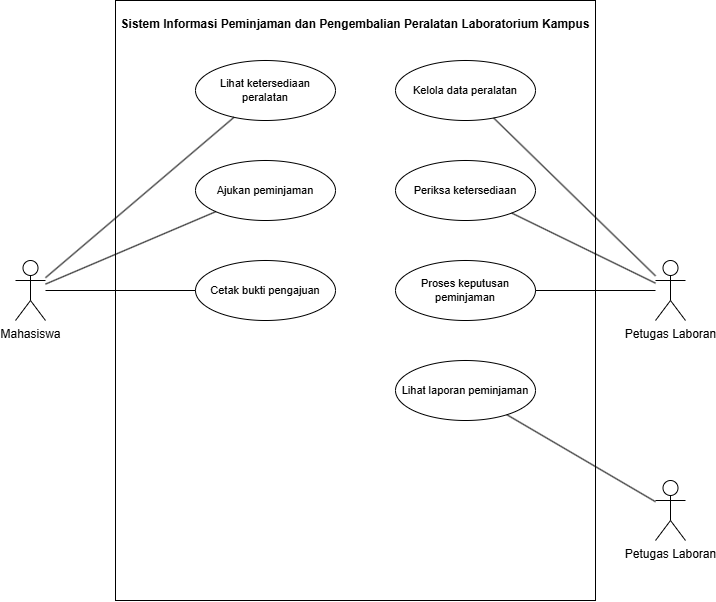

The diagram above was exported from draw.io. Its source (the exported page's mxGraphModel, read from the mxfile embedded in the PNG):
<mxGraphModel dx="1069" dy="644" grid="1" gridSize="10" guides="1" tooltips="1" connect="1" arrows="1" fold="1" page="1" pageScale="1" pageWidth="827" pageHeight="1169" math="0" shadow="0">
  <root>
    <mxCell id="0" />
    <mxCell id="1" parent="0" />
    <mxCell id="2" parent="1" style="rounded=0;whiteSpace=wrap;html=1;align=center;verticalAlign=top;spacingTop=10;fontStyle=1;fontSize=12;" value="Sistem Informasi Peminjaman dan Pengembalian Peralatan Laboratorium Kampus" vertex="1">
      <mxGeometry height="600" width="480" x="180" y="40" as="geometry" />
    </mxCell>
    <mxCell id="3" parent="1" style="shape=umlActor;verticalLabelPosition=bottom;verticalAlign=top;html=1;outlineConnect=0;" value="Mahasiswa" vertex="1">
      <mxGeometry height="60" width="30" x="80" y="300" as="geometry" />
    </mxCell>
    <mxCell id="4" parent="1" style="shape=umlActor;verticalLabelPosition=bottom;verticalAlign=top;html=1;outlineConnect=0;" value="Petugas Laboran" vertex="1">
      <mxGeometry height="60" width="30" x="720" y="300" as="geometry" />
    </mxCell>
    <mxCell id="5" parent="1" style="shape=umlActor;verticalLabelPosition=bottom;verticalAlign=top;html=1;outlineConnect=0;" value="Petugas Laboran" vertex="1">
      <mxGeometry height="60" width="30" x="720" y="520" as="geometry" />
    </mxCell>
    <mxCell id="6" parent="1" style="ellipse;whiteSpace=wrap;html=1;align=center;verticalAlign=middle;fontSize=11;" value="Lihat ketersediaan peralatan" vertex="1">
      <mxGeometry height="60" width="140" x="260" y="100" as="geometry" />
    </mxCell>
    <mxCell id="7" parent="1" style="ellipse;whiteSpace=wrap;html=1;align=center;verticalAlign=middle;fontSize=11;" value="Ajukan peminjaman" vertex="1">
      <mxGeometry height="60" width="140" x="260" y="200" as="geometry" />
    </mxCell>
    <mxCell id="8" parent="1" style="ellipse;whiteSpace=wrap;html=1;align=center;verticalAlign=middle;fontSize=11;" value="Cetak bukti pengajuan" vertex="1">
      <mxGeometry height="60" width="140" x="260" y="300" as="geometry" />
    </mxCell>
    <mxCell id="9" parent="1" style="ellipse;whiteSpace=wrap;html=1;align=center;verticalAlign=middle;fontSize=11;" value="Kelola data peralatan" vertex="1">
      <mxGeometry height="60" width="140" x="460" y="100" as="geometry" />
    </mxCell>
    <mxCell id="10" parent="1" style="ellipse;whiteSpace=wrap;html=1;align=center;verticalAlign=middle;fontSize=11;" value="Periksa ketersediaan" vertex="1">
      <mxGeometry height="60" width="140" x="460" y="200" as="geometry" />
    </mxCell>
    <mxCell id="11" parent="1" style="ellipse;whiteSpace=wrap;html=1;align=center;verticalAlign=middle;fontSize=11;" value="Proses keputusan peminjaman" vertex="1">
      <mxGeometry height="60" width="140" x="460" y="300" as="geometry" />
    </mxCell>
    <mxCell id="12" parent="1" style="ellipse;whiteSpace=wrap;html=1;align=center;verticalAlign=middle;fontSize=11;" value="Lihat laporan peminjaman" vertex="1">
      <mxGeometry height="60" width="140" x="460" y="400" as="geometry" />
    </mxCell>
    <mxCell id="13" edge="1" parent="1" source="3" style="endArrow=none;html=1;rounded=0;" target="6">
      <mxGeometry relative="1" as="geometry" />
    </mxCell>
    <mxCell id="14" edge="1" parent="1" source="3" style="endArrow=none;html=1;rounded=0;" target="7">
      <mxGeometry relative="1" as="geometry" />
    </mxCell>
    <mxCell id="15" edge="1" parent="1" source="3" style="endArrow=none;html=1;rounded=0;" target="8">
      <mxGeometry relative="1" as="geometry" />
    </mxCell>
    <mxCell id="16" edge="1" parent="1" source="4" style="endArrow=none;html=1;rounded=0;" target="9">
      <mxGeometry relative="1" as="geometry" />
    </mxCell>
    <mxCell id="17" edge="1" parent="1" source="4" style="endArrow=none;html=1;rounded=0;" target="10">
      <mxGeometry relative="1" as="geometry" />
    </mxCell>
    <mxCell id="18" edge="1" parent="1" source="4" style="endArrow=none;html=1;rounded=0;" target="11">
      <mxGeometry relative="1" as="geometry" />
    </mxCell>
    <mxCell id="19" edge="1" parent="1" source="5" style="endArrow=none;html=1;rounded=0;" target="12">
      <mxGeometry relative="1" as="geometry" />
    </mxCell>
  </root>
</mxGraphModel>